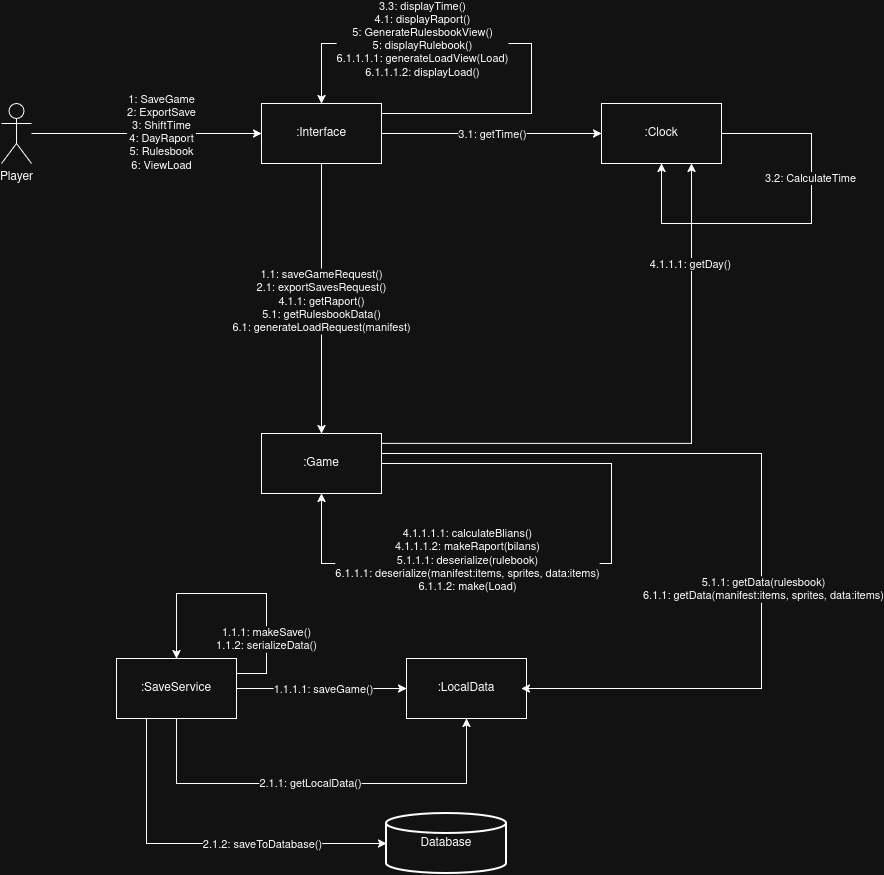

The diagram above was exported from draw.io. Its source (the exported page's mxGraphModel, read from the mxfile embedded in the PNG):
<mxGraphModel dx="1420" dy="1261" grid="1" gridSize="10" guides="1" tooltips="1" connect="1" arrows="1" fold="1" page="1" pageScale="1" pageWidth="827" pageHeight="1169" math="0" shadow="0">
  <root>
    <mxCell id="0" />
    <mxCell id="1" parent="0" />
    <mxCell id="pQOF1nEPkhjq-i-iF32g-16" edge="1" parent="1" source="pQOF1nEPkhjq-i-iF32g-2" style="edgeStyle=orthogonalEdgeStyle;rounded=0;orthogonalLoop=1;jettySize=auto;html=1;entryX=0;entryY=0.5;entryDx=0;entryDy=0;defaultLabelBackgroundColor=page;" target="pQOF1nEPkhjq-i-iF32g-8">
      <mxGeometry relative="1" as="geometry" />
    </mxCell>
    <mxCell id="pQOF1nEPkhjq-i-iF32g-17" connectable="0" parent="pQOF1nEPkhjq-i-iF32g-16" style="edgeLabel;html=1;align=center;verticalAlign=middle;resizable=0;points=[];inheritText=1;defaultLabelBackgroundColor=page;" value="&lt;div&gt;3.1: getTime()&lt;/div&gt;" vertex="1">
      <mxGeometry relative="1" x="-0.0086" as="geometry">
        <mxPoint x="1" as="offset" />
      </mxGeometry>
    </mxCell>
    <mxCell id="pQOF1nEPkhjq-i-iF32g-27" edge="1" parent="1" style="edgeStyle=orthogonalEdgeStyle;rounded=0;orthogonalLoop=1;jettySize=auto;html=1;defaultLabelBackgroundColor=page;entryX=0.5;entryY=0;entryDx=0;entryDy=0;innerLoopWaypoints=1;" target="pQOF1nEPkhjq-i-iF32g-2">
      <mxGeometry relative="1" x="-0.1387" as="geometry">
        <Array as="points">
          <mxPoint x="434.2" y="390" />
          <mxPoint x="590" y="390" />
          <mxPoint x="590" y="320" />
          <mxPoint x="380" y="320" />
        </Array>
        <mxPoint x="434.20000000000005" y="410" as="sourcePoint" />
        <mxPoint x="370.0000000000002" y="432.46000000000004" as="targetPoint" />
      </mxGeometry>
    </mxCell>
    <mxCell id="pQOF1nEPkhjq-i-iF32g-28" connectable="0" parent="pQOF1nEPkhjq-i-iF32g-27" style="edgeLabel;html=1;align=center;verticalAlign=middle;resizable=0;points=[];inheritText=1;defaultLabelBackgroundColor=page;" value="&lt;div&gt;3.3: displayTime()&lt;/div&gt;&lt;div&gt;4.1: displayRaport()&lt;/div&gt;&lt;div&gt;5: GenerateRulesbookView()&lt;/div&gt;&lt;div&gt;5: displayRulebook()&lt;/div&gt;&lt;div&gt;6.1.1.1.1: generateLoadView(Load)&lt;/div&gt;&lt;div&gt;6.1.1.1.2: displayLoad()&lt;/div&gt;" vertex="1">
      <mxGeometry relative="1" x="-0.1847" y="-1" as="geometry">
        <mxPoint x="-111" y="-40" as="offset" />
      </mxGeometry>
    </mxCell>
    <mxCell id="pQOF1nEPkhjq-i-iF32g-31" edge="1" parent="1" source="pQOF1nEPkhjq-i-iF32g-2" style="edgeStyle=orthogonalEdgeStyle;rounded=0;orthogonalLoop=1;jettySize=auto;html=1;defaultLabelBackgroundColor=page;">
      <mxGeometry relative="1" x="0.1037" as="geometry">
        <Array as="points">
          <mxPoint x="380" y="700" />
        </Array>
        <mxPoint x="380" y="710" as="targetPoint" />
      </mxGeometry>
    </mxCell>
    <mxCell id="pQOF1nEPkhjq-i-iF32g-32" connectable="0" parent="pQOF1nEPkhjq-i-iF32g-31" style="edgeLabel;html=1;align=center;verticalAlign=middle;resizable=0;points=[];inheritText=1;defaultLabelBackgroundColor=page;" value="&lt;div&gt;1.1: saveGameRequest()&lt;/div&gt;&lt;div&gt;2.1: exportSavesRequest()&lt;/div&gt;&lt;div&gt;&lt;div&gt;4.1.1: getRaport()&lt;/div&gt;5.1: getRulesbookData()&lt;/div&gt;&lt;div&gt;6.1: generateLoadRequest(manifest)&lt;/div&gt;" vertex="1">
      <mxGeometry relative="1" x="0.0148" y="-1" as="geometry">
        <mxPoint as="offset" />
      </mxGeometry>
    </mxCell>
    <mxCell id="pQOF1nEPkhjq-i-iF32g-2" parent="1" style="whiteSpace=wrap;html=1;" value=":Interface" vertex="1">
      <mxGeometry height="60" width="120" x="320" y="380" as="geometry" />
    </mxCell>
    <mxCell id="pQOF1nEPkhjq-i-iF32g-29" edge="1" parent="1" source="pQOF1nEPkhjq-i-iF32g-4" style="edgeStyle=orthogonalEdgeStyle;rounded=0;orthogonalLoop=1;jettySize=auto;html=1;defaultLabelBackgroundColor=page;" target="pQOF1nEPkhjq-i-iF32g-2">
      <mxGeometry relative="1" as="geometry">
        <mxPoint x="320" y="410" as="targetPoint" />
      </mxGeometry>
    </mxCell>
    <mxCell id="pQOF1nEPkhjq-i-iF32g-30" connectable="0" parent="pQOF1nEPkhjq-i-iF32g-29" style="edgeLabel;html=1;align=center;verticalAlign=middle;resizable=0;points=[];inheritText=fontFamily,fontSize,fontStyle,textOpacity,labelBorderWidth,defaultLabelBackgroundColor,labelPadding;defaultLabelBackgroundColor=page;" value="&lt;div&gt;1: SaveGame&lt;/div&gt;&lt;div&gt;2: ExportSave&lt;/div&gt;&lt;div&gt;3: ShiftTime&lt;/div&gt;&lt;div&gt;4: DayRaport&lt;/div&gt;&lt;div&gt;5: Rulesbook&lt;/div&gt;&lt;div&gt;6: ViewLoad&lt;/div&gt;" vertex="1">
      <mxGeometry relative="1" x="0.1217" y="2" as="geometry">
        <mxPoint as="offset" />
      </mxGeometry>
    </mxCell>
    <mxCell id="pQOF1nEPkhjq-i-iF32g-4" parent="1" style="shape=umlActor;verticalLabelPosition=bottom;verticalAlign=top;html=1;outlineConnect=0;labelPerimeter=1;" value="&lt;div&gt;Player&lt;/div&gt;" vertex="1">
      <mxGeometry height="60" width="30" x="60" y="380" as="geometry" />
    </mxCell>
    <mxCell id="pQOF1nEPkhjq-i-iF32g-9" edge="1" parent="1" source="pQOF1nEPkhjq-i-iF32g-8" style="edgeStyle=orthogonalEdgeStyle;rounded=0;orthogonalLoop=1;jettySize=auto;html=1;defaultLabelBackgroundColor=page;entryX=0.5;entryY=1;entryDx=0;entryDy=0;innerLoopWaypoints=1;" target="pQOF1nEPkhjq-i-iF32g-8">
      <mxGeometry relative="1" x="-0.759" as="geometry">
        <Array as="points">
          <mxPoint x="870" y="410" />
          <mxPoint x="870" y="500" />
          <mxPoint x="720" y="500" />
        </Array>
        <mxPoint x="880" y="500" as="targetPoint" />
      </mxGeometry>
    </mxCell>
    <mxCell id="pQOF1nEPkhjq-i-iF32g-10" connectable="0" parent="pQOF1nEPkhjq-i-iF32g-9" style="edgeLabel;html=1;align=center;verticalAlign=middle;resizable=0;points=[];inheritText=1;defaultLabelBackgroundColor=page;" value="3.2: CalculateTime" vertex="1">
      <mxGeometry relative="1" x="-0.3128" y="-2" as="geometry">
        <mxPoint as="offset" />
      </mxGeometry>
    </mxCell>
    <mxCell id="pQOF1nEPkhjq-i-iF32g-8" parent="1" style="whiteSpace=wrap;html=1;" value="&lt;div&gt;:Clock&lt;/div&gt;" vertex="1">
      <mxGeometry height="60" width="120" x="660" y="380" as="geometry" />
    </mxCell>
    <mxCell id="pQOF1nEPkhjq-i-iF32g-14" parent="1" style="strokeWidth=2;html=1;shape=mxgraph.flowchart.database;whiteSpace=wrap;" value="Database" vertex="1">
      <mxGeometry height="60" width="120" x="445" y="1090" as="geometry" />
    </mxCell>
    <mxCell id="pQOF1nEPkhjq-i-iF32g-19" edge="1" parent="1" source="pQOF1nEPkhjq-i-iF32g-15" style="edgeStyle=orthogonalEdgeStyle;rounded=0;orthogonalLoop=1;jettySize=auto;html=1;entryX=0;entryY=0.5;entryDx=0;entryDy=0;defaultLabelBackgroundColor=page;" target="pQOF1nEPkhjq-i-iF32g-18">
      <mxGeometry relative="1" as="geometry" />
    </mxCell>
    <mxCell id="pQOF1nEPkhjq-i-iF32g-21" connectable="0" parent="pQOF1nEPkhjq-i-iF32g-19" style="edgeLabel;html=1;align=center;verticalAlign=middle;resizable=0;points=[];inheritText=1;defaultLabelBackgroundColor=page;" value="1.1.1.1: saveGame()" vertex="1">
      <mxGeometry relative="1" x="0.0148" as="geometry">
        <mxPoint as="offset" />
      </mxGeometry>
    </mxCell>
    <mxCell id="pQOF1nEPkhjq-i-iF32g-22" edge="1" parent="1" source="pQOF1nEPkhjq-i-iF32g-15" style="edgeStyle=orthogonalEdgeStyle;rounded=0;orthogonalLoop=1;jettySize=auto;html=1;defaultLabelBackgroundColor=page;entryX=0.5;entryY=1;entryDx=0;entryDy=0;" target="pQOF1nEPkhjq-i-iF32g-18">
      <mxGeometry relative="1" x="-0.819" as="geometry">
        <Array as="points">
          <mxPoint x="235" y="1060" />
          <mxPoint x="525" y="1060" />
        </Array>
        <mxPoint x="505" y="1060" as="targetPoint" />
      </mxGeometry>
    </mxCell>
    <mxCell id="pQOF1nEPkhjq-i-iF32g-23" connectable="0" parent="pQOF1nEPkhjq-i-iF32g-22" style="edgeLabel;html=1;align=center;verticalAlign=middle;resizable=0;points=[];inheritText=1;defaultLabelBackgroundColor=page;" value="2.1.1: getLocalData()" vertex="1">
      <mxGeometry relative="1" x="-0.0571" y="1" as="geometry">
        <mxPoint as="offset" />
      </mxGeometry>
    </mxCell>
    <mxCell id="pQOF1nEPkhjq-i-iF32g-24" edge="1" parent="1" source="pQOF1nEPkhjq-i-iF32g-15" style="edgeStyle=orthogonalEdgeStyle;rounded=0;orthogonalLoop=1;jettySize=auto;html=1;exitX=0.25;exitY=1;exitDx=0;exitDy=0;defaultLabelBackgroundColor=page;entryX=0;entryY=0.5;entryDx=0;entryDy=0;entryPerimeter=0;" target="pQOF1nEPkhjq-i-iF32g-14">
      <mxGeometry relative="1" x="-0.0199" as="geometry">
        <mxPoint x="185.21000000000004" y="1120" as="targetPoint" />
      </mxGeometry>
    </mxCell>
    <mxCell id="pQOF1nEPkhjq-i-iF32g-26" connectable="0" parent="pQOF1nEPkhjq-i-iF32g-24" style="edgeLabel;html=1;align=center;verticalAlign=middle;resizable=0;points=[];inheritText=1;defaultLabelBackgroundColor=page;" value="2.1.2: saveToDatabase()" vertex="1">
      <mxGeometry relative="1" x="0.3173" as="geometry">
        <mxPoint as="offset" />
      </mxGeometry>
    </mxCell>
    <mxCell id="pQOF1nEPkhjq-i-iF32g-33" edge="1" parent="1" source="pQOF1nEPkhjq-i-iF32g-15" style="edgeStyle=orthogonalEdgeStyle;rounded=0;orthogonalLoop=1;jettySize=auto;html=1;defaultLabelBackgroundColor=page;entryX=0.5;entryY=0;entryDx=0;entryDy=0;innerLoopWaypoints=1;" target="pQOF1nEPkhjq-i-iF32g-15">
      <mxGeometry relative="1" x="-0.6" as="geometry">
        <Array as="points">
          <mxPoint x="325" y="950" />
          <mxPoint x="325" y="870" />
          <mxPoint x="235" y="870" />
        </Array>
        <mxPoint x="354.9999999999998" y="890" as="targetPoint" />
      </mxGeometry>
    </mxCell>
    <mxCell id="pQOF1nEPkhjq-i-iF32g-34" connectable="0" parent="pQOF1nEPkhjq-i-iF32g-33" style="edgeLabel;html=1;align=center;verticalAlign=middle;resizable=0;points=[];inheritText=1;defaultLabelBackgroundColor=page;" value="&lt;div&gt;1.1.1: makeSave()&lt;/div&gt;&lt;div&gt;1.1.2: serializeData()&lt;/div&gt;" vertex="1">
      <mxGeometry relative="1" x="-0.5094" y="1" as="geometry">
        <mxPoint as="offset" />
      </mxGeometry>
    </mxCell>
    <mxCell id="pQOF1nEPkhjq-i-iF32g-15" parent="1" style="whiteSpace=wrap;html=1;" value=":SaveService" vertex="1">
      <mxGeometry height="60" width="120" x="175" y="935" as="geometry" />
    </mxCell>
    <mxCell id="pQOF1nEPkhjq-i-iF32g-18" parent="1" style="whiteSpace=wrap;html=1;" value=":LocalData" vertex="1">
      <mxGeometry height="60" width="120" x="465" y="935" as="geometry" />
    </mxCell>
    <mxCell id="pQOF1nEPkhjq-i-iF32g-41" edge="1" parent="1" source="pQOF1nEPkhjq-i-iF32g-36" style="edgeStyle=orthogonalEdgeStyle;rounded=0;orthogonalLoop=1;jettySize=auto;html=1;defaultLabelBackgroundColor=page;innerLoopWaypoints=1;entryX=0.5;entryY=1;entryDx=0;entryDy=0;" target="pQOF1nEPkhjq-i-iF32g-36">
      <mxGeometry relative="1" x="-0.8841" as="geometry">
        <Array as="points">
          <mxPoint x="670" y="740" />
          <mxPoint x="670" y="840" />
          <mxPoint x="380" y="840" />
        </Array>
        <mxPoint x="380" y="800" as="targetPoint" />
      </mxGeometry>
    </mxCell>
    <mxCell id="pQOF1nEPkhjq-i-iF32g-43" connectable="0" parent="pQOF1nEPkhjq-i-iF32g-41" style="edgeLabel;html=1;align=center;verticalAlign=middle;resizable=0;points=[];inheritText=1;defaultLabelBackgroundColor=page;" value="&lt;div&gt;4.1.1.1.1: calculateBlians()&lt;/div&gt;&lt;div&gt;4.1.1.1.2: makeRaport(bilans)&lt;/div&gt;&lt;div&gt;5.1.1.1: deserialize(rulebook)&lt;/div&gt;&lt;div&gt;6.1.1.1: deserialize(manifest:items, sprites, data:items)&lt;/div&gt;&lt;div&gt;6.1.1.2: make(Load)&lt;/div&gt;" vertex="1">
      <mxGeometry relative="1" x="0.7246" y="-4" as="geometry">
        <mxPoint x="120" as="offset" />
      </mxGeometry>
    </mxCell>
    <mxCell id="pQOF1nEPkhjq-i-iF32g-45" edge="1" parent="1" style="edgeStyle=orthogonalEdgeStyle;rounded=0;orthogonalLoop=1;jettySize=auto;html=1;defaultLabelBackgroundColor=page;entryX=0.75;entryY=1;entryDx=0;entryDy=0;" target="pQOF1nEPkhjq-i-iF32g-8">
      <mxGeometry relative="1" x="0.5377" as="geometry">
        <Array as="points">
          <mxPoint x="440" y="720" />
          <mxPoint x="750" y="720" />
        </Array>
        <mxPoint x="440" y="740" as="sourcePoint" />
        <mxPoint x="730" y="550" as="targetPoint" />
      </mxGeometry>
    </mxCell>
    <mxCell id="pQOF1nEPkhjq-i-iF32g-46" connectable="0" parent="pQOF1nEPkhjq-i-iF32g-45" style="edgeLabel;html=1;align=center;verticalAlign=middle;resizable=0;points=[];inheritText=1;defaultLabelBackgroundColor=page;" value="4.1.1.1: getDay()" vertex="1">
      <mxGeometry relative="1" x="0.6721" y="2" as="geometry">
        <mxPoint as="offset" />
      </mxGeometry>
    </mxCell>
    <mxCell id="pQOF1nEPkhjq-i-iF32g-47" edge="1" parent="1" source="pQOF1nEPkhjq-i-iF32g-36" style="edgeStyle=orthogonalEdgeStyle;rounded=0;orthogonalLoop=1;jettySize=auto;html=1;entryX=1;entryY=0.5;entryDx=0;entryDy=0;defaultLabelBackgroundColor=page;exitX=1;exitY=0.25;exitDx=0;exitDy=0;">
      <mxGeometry relative="1" x="0.0767" as="geometry">
        <Array as="points">
          <mxPoint x="440" y="730" />
          <mxPoint x="820" y="730" />
          <mxPoint x="820" y="965" />
        </Array>
        <mxPoint x="580" y="730" as="sourcePoint" />
        <mxPoint x="580" y="965" as="targetPoint" />
      </mxGeometry>
    </mxCell>
    <mxCell id="pQOF1nEPkhjq-i-iF32g-48" connectable="0" parent="pQOF1nEPkhjq-i-iF32g-47" style="edgeLabel;html=1;align=center;verticalAlign=middle;resizable=0;points=[];inheritText=1;defaultLabelBackgroundColor=page;" value="&lt;div&gt;5.1.1: getData(rulesbook)&lt;/div&gt;&lt;div&gt;6.1.1: getData(manifest:items, sprites, data:items)&lt;/div&gt;" vertex="1">
      <mxGeometry relative="1" x="0.21" y="1" as="geometry">
        <mxPoint as="offset" />
      </mxGeometry>
    </mxCell>
    <mxCell id="pQOF1nEPkhjq-i-iF32g-36" parent="1" style="whiteSpace=wrap;html=1;" value=":Game" vertex="1">
      <mxGeometry height="60" width="120" x="320" y="710" as="geometry" />
    </mxCell>
  </root>
</mxGraphModel>